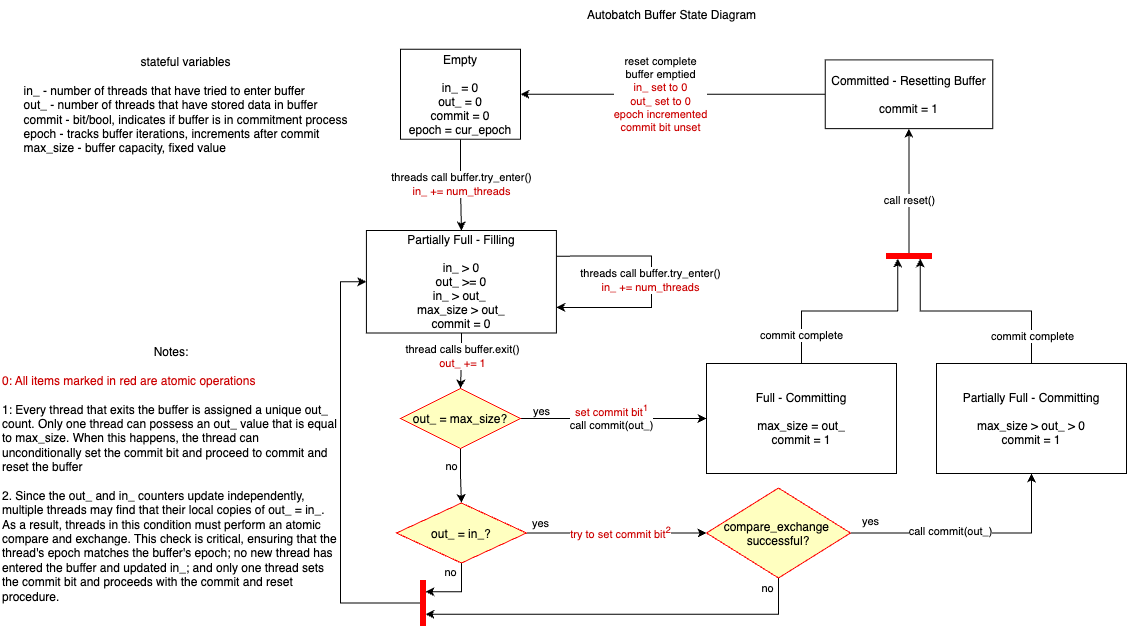

The diagram above was exported from draw.io. Its source (the exported page's mxGraphModel, read from the mxfile embedded in the PNG):
<mxGraphModel dx="658" dy="1649" grid="1" gridSize="10" guides="1" tooltips="1" connect="1" arrows="1" fold="1" page="1" pageScale="1" pageWidth="1169" pageHeight="827" background="#ffffff" math="0" shadow="0">
  <root>
    <mxCell id="0" />
    <mxCell id="1" parent="0" />
    <mxCell id="0x2W2_D0rwx5_ddWblSm-1" style="edgeStyle=orthogonalEdgeStyle;rounded=0;orthogonalLoop=1;jettySize=auto;html=1;exitX=0.5;exitY=1;exitDx=0;exitDy=0;entryX=0.5;entryY=0;entryDx=0;entryDy=0;" parent="1" source="0x2W2_D0rwx5_ddWblSm-3" target="0x2W2_D0rwx5_ddWblSm-13" edge="1">
      <mxGeometry relative="1" as="geometry">
        <mxPoint x="470" y="240" as="targetPoint" />
      </mxGeometry>
    </mxCell>
    <mxCell id="0x2W2_D0rwx5_ddWblSm-2" value="threads call buffer.try_enter()&lt;div&gt;&lt;font style=&quot;color: rgb(204, 0, 0);&quot;&gt;in_ += num_threads&lt;/font&gt;&lt;/div&gt;" style="edgeLabel;html=1;align=center;verticalAlign=middle;resizable=0;points=[];" parent="0x2W2_D0rwx5_ddWblSm-1" vertex="1" connectable="0">
      <mxGeometry x="0.0293" relative="1" as="geometry">
        <mxPoint y="-1" as="offset" />
      </mxGeometry>
    </mxCell>
    <mxCell id="0x2W2_D0rwx5_ddWblSm-3" value="Empty&#10;&#10;in_ = 0&#10;out_ = 0&#10;commit = 0&#10;epoch = cur_epoch" style="align=center;" parent="1" vertex="1">
      <mxGeometry x="410" y="68.75" width="120" height="90" as="geometry" />
    </mxCell>
    <mxCell id="0x2W2_D0rwx5_ddWblSm-4" value="Autobatch Buffer State Diagram" style="text;html=1;align=center;verticalAlign=middle;resizable=0;points=[];autosize=1;strokeColor=none;fillColor=none;" parent="1" vertex="1">
      <mxGeometry x="586" y="20" width="190" height="30" as="geometry" />
    </mxCell>
    <mxCell id="0x2W2_D0rwx5_ddWblSm-5" value="stateful variables&lt;div&gt;&lt;br&gt;&lt;div style=&quot;text-align: left;&quot;&gt;in_ - number of threads that have tried to enter buffer&lt;/div&gt;&lt;div style=&quot;text-align: left;&quot;&gt;&lt;span style=&quot;background-color: transparent; color: light-dark(rgb(0, 0, 0), rgb(255, 255, 255));&quot;&gt;out_ - number of threads that have stored data in buffer&lt;/span&gt;&lt;/div&gt;&lt;div style=&quot;text-align: left;&quot;&gt;&lt;span style=&quot;background-color: transparent; color: light-dark(rgb(0, 0, 0), rgb(255, 255, 255));&quot;&gt;commit - bit/bool, indicates if buffer is in commitment process&lt;/span&gt;&lt;/div&gt;&lt;div style=&quot;text-align: left;&quot;&gt;&lt;span style=&quot;background-color: transparent; color: light-dark(rgb(0, 0, 0), rgb(255, 255, 255));&quot;&gt;epoch - tracks buffer iterations, increments after commit&lt;/span&gt;&lt;/div&gt;&lt;/div&gt;&lt;div style=&quot;text-align: left;&quot;&gt;&lt;span style=&quot;background-color: transparent; color: light-dark(rgb(0, 0, 0), rgb(255, 255, 255));&quot;&gt;max_size - buffer capacity, fixed value&lt;/span&gt;&lt;/div&gt;" style="text;html=1;align=center;verticalAlign=middle;resizable=0;points=[];autosize=1;strokeColor=none;fillColor=none;" parent="1" vertex="1">
      <mxGeometry x="20" y="70" width="350" height="110" as="geometry" />
    </mxCell>
    <mxCell id="0x2W2_D0rwx5_ddWblSm-6" style="edgeStyle=orthogonalEdgeStyle;rounded=0;orthogonalLoop=1;jettySize=auto;html=1;exitX=0.5;exitY=0;exitDx=0;exitDy=0;entryX=1;entryY=0.75;entryDx=0;entryDy=0;" parent="1" source="0x2W2_D0rwx5_ddWblSm-8" target="0x2W2_D0rwx5_ddWblSm-29" edge="1">
      <mxGeometry relative="1" as="geometry">
        <mxPoint x="811" y="320.5" as="targetPoint" />
      </mxGeometry>
    </mxCell>
    <mxCell id="0x2W2_D0rwx5_ddWblSm-7" value="commit complete" style="edgeLabel;html=1;align=center;verticalAlign=middle;resizable=0;points=[];" parent="0x2W2_D0rwx5_ddWblSm-6" vertex="1" connectable="0">
      <mxGeometry x="-0.7069" y="1" relative="1" as="geometry">
        <mxPoint y="1" as="offset" />
      </mxGeometry>
    </mxCell>
    <mxCell id="0x2W2_D0rwx5_ddWblSm-8" value="Full - Committing&#10;&#10;max_size = out_&#10;commit = 1" style="" parent="1" vertex="1">
      <mxGeometry x="716" y="383" width="190" height="110" as="geometry" />
    </mxCell>
    <mxCell id="0x2W2_D0rwx5_ddWblSm-9" style="edgeStyle=orthogonalEdgeStyle;rounded=0;orthogonalLoop=1;jettySize=auto;html=1;exitX=0.5;exitY=1;exitDx=0;exitDy=0;entryX=0.5;entryY=0;entryDx=0;entryDy=0;" parent="1" source="0x2W2_D0rwx5_ddWblSm-13" target="0x2W2_D0rwx5_ddWblSm-33" edge="1">
      <mxGeometry relative="1" as="geometry">
        <mxPoint x="471.9200000000001" y="405" as="targetPoint" />
      </mxGeometry>
    </mxCell>
    <mxCell id="0x2W2_D0rwx5_ddWblSm-10" value="&lt;div&gt;thread calls buffer.exit()&lt;/div&gt;&lt;div&gt;&lt;font style=&quot;color: rgb(204, 0, 0);&quot;&gt;out_ += 1&lt;/font&gt;&lt;/div&gt;" style="edgeLabel;html=1;align=center;verticalAlign=middle;resizable=0;points=[];" parent="0x2W2_D0rwx5_ddWblSm-9" vertex="1" connectable="0">
      <mxGeometry x="-0.2" y="1" relative="1" as="geometry">
        <mxPoint as="offset" />
      </mxGeometry>
    </mxCell>
    <mxCell id="0x2W2_D0rwx5_ddWblSm-11" style="edgeStyle=orthogonalEdgeStyle;rounded=0;orthogonalLoop=1;jettySize=auto;html=1;exitX=1;exitY=0.25;exitDx=0;exitDy=0;entryX=1;entryY=0.75;entryDx=0;entryDy=0;" parent="1" source="0x2W2_D0rwx5_ddWblSm-13" target="0x2W2_D0rwx5_ddWblSm-13" edge="1">
      <mxGeometry relative="1" as="geometry">
        <mxPoint x="650.9200000000001" y="326.875" as="targetPoint" />
        <mxPoint x="650.9200000000001" y="275.625" as="sourcePoint" />
        <Array as="points">
          <mxPoint x="660.9200000000001" y="275.5" />
          <mxPoint x="660.9200000000001" y="326.5" />
        </Array>
      </mxGeometry>
    </mxCell>
    <mxCell id="0x2W2_D0rwx5_ddWblSm-12" value="&lt;div&gt;threads call buffer.try_enter()&lt;/div&gt;&lt;div&gt;&lt;font style=&quot;color: rgb(204, 0, 0);&quot;&gt;in_ += num_threads&lt;/font&gt;&lt;/div&gt;" style="edgeLabel;html=1;align=center;verticalAlign=middle;resizable=0;points=[];" parent="0x2W2_D0rwx5_ddWblSm-11" vertex="1" connectable="0">
      <mxGeometry x="-0.0974" y="-1" relative="1" as="geometry">
        <mxPoint y="10" as="offset" />
      </mxGeometry>
    </mxCell>
    <mxCell id="0x2W2_D0rwx5_ddWblSm-13" value="Partially Full - Filling&#10;&#10;in_ &gt; 0&#10;out_ &gt;= 0&#10;in_ &gt; out_ &#10;max_size &gt; out_&#10;commit = 0" style="" parent="1" vertex="1">
      <mxGeometry x="375.9200000000001" y="250" width="190" height="102.5" as="geometry" />
    </mxCell>
    <mxCell id="0x2W2_D0rwx5_ddWblSm-14" style="edgeStyle=orthogonalEdgeStyle;rounded=0;orthogonalLoop=1;jettySize=auto;html=1;exitX=1;exitY=0.5;exitDx=0;exitDy=0;entryX=0;entryY=0.5;entryDx=0;entryDy=0;" parent="1" source="0x2W2_D0rwx5_ddWblSm-33" target="0x2W2_D0rwx5_ddWblSm-8" edge="1">
      <mxGeometry relative="1" as="geometry">
        <mxPoint x="516" y="682.5" as="sourcePoint" />
        <mxPoint x="856" y="550" as="targetPoint" />
      </mxGeometry>
    </mxCell>
    <mxCell id="0x2W2_D0rwx5_ddWblSm-15" value="yes" style="edgeLabel;html=1;align=center;verticalAlign=middle;resizable=0;points=[];" parent="0x2W2_D0rwx5_ddWblSm-14" vertex="1" connectable="0">
      <mxGeometry x="-0.9328" y="-1" relative="1" as="geometry">
        <mxPoint x="14" y="-9" as="offset" />
      </mxGeometry>
    </mxCell>
    <mxCell id="0x2W2_D0rwx5_ddWblSm-16" value="&lt;font style=&quot;color: rgb(204, 0, 0);&quot;&gt;set commit bit&lt;sup&gt;1&lt;/sup&gt;&lt;/font&gt;&lt;div&gt;call commit(out_)&lt;/div&gt;" style="edgeLabel;html=1;align=center;verticalAlign=middle;resizable=0;points=[];" parent="0x2W2_D0rwx5_ddWblSm-14" vertex="1" connectable="0">
      <mxGeometry x="-0.7869" y="3" relative="1" as="geometry">
        <mxPoint x="70" y="1" as="offset" />
      </mxGeometry>
    </mxCell>
    <mxCell id="0x2W2_D0rwx5_ddWblSm-17" style="edgeStyle=orthogonalEdgeStyle;rounded=0;orthogonalLoop=1;jettySize=auto;html=1;exitX=0.5;exitY=1;exitDx=0;exitDy=0;entryX=0.5;entryY=0;entryDx=0;entryDy=0;" parent="1" source="0x2W2_D0rwx5_ddWblSm-33" target="0x2W2_D0rwx5_ddWblSm-27" edge="1">
      <mxGeometry relative="1" as="geometry">
        <mxPoint x="471.9200000000001" y="465" as="sourcePoint" />
      </mxGeometry>
    </mxCell>
    <mxCell id="0x2W2_D0rwx5_ddWblSm-18" value="no" style="edgeLabel;html=1;align=center;verticalAlign=middle;resizable=0;points=[];" parent="0x2W2_D0rwx5_ddWblSm-17" vertex="1" connectable="0">
      <mxGeometry x="-0.3913" y="-2" relative="1" as="geometry">
        <mxPoint x="-8" as="offset" />
      </mxGeometry>
    </mxCell>
    <mxCell id="0x2W2_D0rwx5_ddWblSm-19" style="edgeStyle=orthogonalEdgeStyle;rounded=0;orthogonalLoop=1;jettySize=auto;html=1;exitX=0.5;exitY=0;exitDx=0;exitDy=0;entryX=1;entryY=0.25;entryDx=0;entryDy=0;" parent="1" source="0x2W2_D0rwx5_ddWblSm-21" target="0x2W2_D0rwx5_ddWblSm-29" edge="1">
      <mxGeometry relative="1" as="geometry">
        <mxPoint x="1041" y="320.5" as="targetPoint" />
      </mxGeometry>
    </mxCell>
    <mxCell id="0x2W2_D0rwx5_ddWblSm-20" value="commit complete" style="edgeLabel;html=1;align=center;verticalAlign=middle;resizable=0;points=[];" parent="0x2W2_D0rwx5_ddWblSm-19" vertex="1" connectable="0">
      <mxGeometry x="-0.7364" relative="1" as="geometry">
        <mxPoint as="offset" />
      </mxGeometry>
    </mxCell>
    <mxCell id="0x2W2_D0rwx5_ddWblSm-21" value="Partially Full - Committing&#10;&#10;max_size &gt; out_ &gt; 0&#10;commit = 1" style="" parent="1" vertex="1">
      <mxGeometry x="946" y="383" width="190" height="110" as="geometry" />
    </mxCell>
    <mxCell id="0x2W2_D0rwx5_ddWblSm-22" style="edgeStyle=orthogonalEdgeStyle;rounded=0;orthogonalLoop=1;jettySize=auto;html=1;exitX=1;exitY=0.5;exitDx=0;exitDy=0;entryX=0;entryY=0.5;entryDx=0;entryDy=0;" parent="1" source="0x2W2_D0rwx5_ddWblSm-27" target="crpLmph47gBvMzceDKfe-4" edge="1">
      <mxGeometry relative="1" as="geometry" />
    </mxCell>
    <mxCell id="0x2W2_D0rwx5_ddWblSm-23" value="yes" style="edgeLabel;html=1;align=center;verticalAlign=middle;resizable=0;points=[];" parent="0x2W2_D0rwx5_ddWblSm-22" vertex="1" connectable="0">
      <mxGeometry x="-0.9313" y="3" relative="1" as="geometry">
        <mxPoint x="8" y="-7" as="offset" />
      </mxGeometry>
    </mxCell>
    <mxCell id="0x2W2_D0rwx5_ddWblSm-24" value="&lt;font style=&quot;color: rgb(204, 0, 0);&quot;&gt;try to set commit bit&lt;sup style=&quot;&quot;&gt;2&lt;/sup&gt;&lt;/font&gt;" style="edgeLabel;html=1;align=center;verticalAlign=middle;resizable=0;points=[];" parent="0x2W2_D0rwx5_ddWblSm-22" vertex="1" connectable="0">
      <mxGeometry x="-0.667" relative="1" as="geometry">
        <mxPoint x="64" as="offset" />
      </mxGeometry>
    </mxCell>
    <mxCell id="crpLmph47gBvMzceDKfe-12" style="edgeStyle=orthogonalEdgeStyle;rounded=0;orthogonalLoop=1;jettySize=auto;html=1;exitX=0.5;exitY=1;exitDx=0;exitDy=0;entryX=1;entryY=0.25;entryDx=0;entryDy=0;" parent="1" source="0x2W2_D0rwx5_ddWblSm-27" target="crpLmph47gBvMzceDKfe-9" edge="1">
      <mxGeometry relative="1" as="geometry" />
    </mxCell>
    <mxCell id="crpLmph47gBvMzceDKfe-17" value="no" style="edgeLabel;html=1;align=center;verticalAlign=middle;resizable=0;points=[];" parent="crpLmph47gBvMzceDKfe-12" vertex="1" connectable="0">
      <mxGeometry x="-0.7064" y="1" relative="1" as="geometry">
        <mxPoint x="-12" as="offset" />
      </mxGeometry>
    </mxCell>
    <mxCell id="0x2W2_D0rwx5_ddWblSm-27" value="out_ = in_?" style="rhombus;fillColor=#ffffc0;strokeColor=#ff0000;" parent="1" vertex="1">
      <mxGeometry x="405.9200000000001" y="522.5" width="130" height="60" as="geometry" />
    </mxCell>
    <mxCell id="0x2W2_D0rwx5_ddWblSm-28" style="edgeStyle=orthogonalEdgeStyle;rounded=0;orthogonalLoop=1;jettySize=auto;html=1;exitX=0;exitY=0.5;exitDx=0;exitDy=0;entryX=0.5;entryY=1;entryDx=0;entryDy=0;" parent="1" source="0x2W2_D0rwx5_ddWblSm-29" target="0x2W2_D0rwx5_ddWblSm-32" edge="1">
      <mxGeometry relative="1" as="geometry" />
    </mxCell>
    <mxCell id="crpLmph47gBvMzceDKfe-2" value="call reset()" style="edgeLabel;html=1;align=center;verticalAlign=middle;resizable=0;points=[];" parent="0x2W2_D0rwx5_ddWblSm-28" vertex="1" connectable="0">
      <mxGeometry x="-0.1351" y="1" relative="1" as="geometry">
        <mxPoint x="1" as="offset" />
      </mxGeometry>
    </mxCell>
    <mxCell id="0x2W2_D0rwx5_ddWblSm-29" value="" style="whiteSpace=wrap;strokeColor=#FF0000;fillColor=#FF0000;rotation=90;" parent="1" vertex="1">
      <mxGeometry x="916" y="253" width="5" height="45" as="geometry" />
    </mxCell>
    <mxCell id="0x2W2_D0rwx5_ddWblSm-30" style="edgeStyle=orthogonalEdgeStyle;rounded=0;orthogonalLoop=1;jettySize=auto;html=1;exitX=0;exitY=0.5;exitDx=0;exitDy=0;entryX=1;entryY=0.5;entryDx=0;entryDy=0;" parent="1" source="0x2W2_D0rwx5_ddWblSm-32" target="0x2W2_D0rwx5_ddWblSm-3" edge="1">
      <mxGeometry relative="1" as="geometry" />
    </mxCell>
    <mxCell id="0x2W2_D0rwx5_ddWblSm-31" value="&lt;div&gt;reset complete&lt;/div&gt;buffer emptied&lt;div&gt;&lt;font style=&quot;color: rgb(204, 0, 0);&quot;&gt;in_ set to 0&lt;/font&gt;&lt;/div&gt;&lt;div&gt;&lt;font style=&quot;color: rgb(204, 0, 0);&quot;&gt;out_ set to 0&lt;/font&gt;&lt;/div&gt;&lt;div&gt;&lt;font style=&quot;color: rgb(204, 0, 0);&quot;&gt;epoch incremented&lt;/font&gt;&lt;/div&gt;&lt;div&gt;&lt;font style=&quot;color: rgb(204, 0, 0);&quot;&gt;commit bit unset&lt;/font&gt;&lt;/div&gt;" style="edgeLabel;html=1;align=center;verticalAlign=middle;resizable=0;points=[];" parent="0x2W2_D0rwx5_ddWblSm-30" vertex="1" connectable="0">
      <mxGeometry x="0.1219" y="1" relative="1" as="geometry">
        <mxPoint x="6" y="-1" as="offset" />
      </mxGeometry>
    </mxCell>
    <mxCell id="0x2W2_D0rwx5_ddWblSm-32" value="Committed - Resetting Buffer&#10;&#10;commit = 1" style="" parent="1" vertex="1">
      <mxGeometry x="834.75" y="79.38" width="167.5" height="68.75" as="geometry" />
    </mxCell>
    <mxCell id="0x2W2_D0rwx5_ddWblSm-33" value="out_ = max_size?" style="rhombus;fillColor=#ffffc0;strokeColor=#ff0000;" parent="1" vertex="1">
      <mxGeometry x="410" y="408" width="120" height="60" as="geometry" />
    </mxCell>
    <mxCell id="crpLmph47gBvMzceDKfe-3" value="&lt;div style=&quot;text-align: center;&quot;&gt;&lt;span style=&quot;background-color: transparent; color: light-dark(rgb(0, 0, 0), rgb(255, 255, 255));&quot;&gt;Notes:&lt;/span&gt;&lt;/div&gt;&lt;div style=&quot;text-align: center;&quot;&gt;&lt;span style=&quot;background-color: transparent; color: light-dark(rgb(0, 0, 0), rgb(255, 255, 255));&quot;&gt;&lt;br&gt;&lt;/span&gt;&lt;/div&gt;&lt;div style=&quot;&quot;&gt;&lt;span style=&quot;background-color: transparent;&quot;&gt;&lt;font style=&quot;color: rgb(204, 0, 0);&quot;&gt;0: All items marked in red are atomic operations&lt;/font&gt;&lt;/span&gt;&lt;/div&gt;&lt;div style=&quot;&quot;&gt;&lt;span style=&quot;background-color: transparent; color: light-dark(rgb(0, 0, 0), rgb(255, 255, 255));&quot;&gt;&lt;br&gt;&lt;/span&gt;&lt;/div&gt;&lt;div&gt;&lt;div&gt;1: Every thread that exits the buffer is assigned a unique out_ count. Only one thread can possess an out_ value that is equal to max_size. When this happens, the thread can unconditionally set the commit bit and proceed to commit and reset the buffer&lt;/div&gt;&lt;div&gt;&lt;br&gt;&lt;/div&gt;&lt;div&gt;2. Since the out_ and in_ counters update independently, multiple threads may find that their local copies of out_ = in_. As a result, threads in this condition must perform an atomic compare and exchange. This check is critical, ensuring that the thread's epoch matches the buffer's epoch; no new thread has entered the buffer and updated in_; and only one thread sets the commit bit and proceeds with the commit and reset procedure.&lt;/div&gt;&lt;/div&gt;" style="text;html=1;align=left;verticalAlign=middle;whiteSpace=wrap;rounded=0;" parent="1" vertex="1">
      <mxGeometry x="10" y="360" width="340" height="268" as="geometry" />
    </mxCell>
    <mxCell id="crpLmph47gBvMzceDKfe-5" style="edgeStyle=orthogonalEdgeStyle;rounded=0;orthogonalLoop=1;jettySize=auto;html=1;exitX=1;exitY=0.5;exitDx=0;exitDy=0;entryX=0.5;entryY=1;entryDx=0;entryDy=0;" parent="1" source="crpLmph47gBvMzceDKfe-4" target="0x2W2_D0rwx5_ddWblSm-21" edge="1">
      <mxGeometry relative="1" as="geometry" />
    </mxCell>
    <mxCell id="crpLmph47gBvMzceDKfe-18" value="yes" style="edgeLabel;html=1;align=center;verticalAlign=middle;resizable=0;points=[];" parent="crpLmph47gBvMzceDKfe-5" vertex="1" connectable="0">
      <mxGeometry x="-0.8436" y="2" relative="1" as="geometry">
        <mxPoint y="-10" as="offset" />
      </mxGeometry>
    </mxCell>
    <mxCell id="crpLmph47gBvMzceDKfe-19" value="call commit(out_)" style="edgeLabel;html=1;align=center;verticalAlign=middle;resizable=0;points=[];" parent="crpLmph47gBvMzceDKfe-5" vertex="1" connectable="0">
      <mxGeometry x="-0.4239" y="2" relative="1" as="geometry">
        <mxPoint x="30" as="offset" />
      </mxGeometry>
    </mxCell>
    <mxCell id="crpLmph47gBvMzceDKfe-13" style="edgeStyle=orthogonalEdgeStyle;rounded=0;orthogonalLoop=1;jettySize=auto;html=1;exitX=0.5;exitY=1;exitDx=0;exitDy=0;entryX=1;entryY=0.75;entryDx=0;entryDy=0;" parent="1" source="crpLmph47gBvMzceDKfe-4" target="crpLmph47gBvMzceDKfe-9" edge="1">
      <mxGeometry relative="1" as="geometry" />
    </mxCell>
    <mxCell id="crpLmph47gBvMzceDKfe-16" value="no" style="edgeLabel;html=1;align=center;verticalAlign=middle;resizable=0;points=[];" parent="crpLmph47gBvMzceDKfe-13" vertex="1" connectable="0">
      <mxGeometry x="-0.9276" y="-2" relative="1" as="geometry">
        <mxPoint x="-10" y="-4" as="offset" />
      </mxGeometry>
    </mxCell>
    <mxCell id="crpLmph47gBvMzceDKfe-4" value="compare_exchange &#10;successful?" style="rhombus;fillColor=#ffffc0;strokeColor=#ff0000;" parent="1" vertex="1">
      <mxGeometry x="716" y="507.5" width="144" height="90" as="geometry" />
    </mxCell>
    <mxCell id="crpLmph47gBvMzceDKfe-15" style="edgeStyle=orthogonalEdgeStyle;rounded=0;orthogonalLoop=1;jettySize=auto;html=1;exitX=0;exitY=0.5;exitDx=0;exitDy=0;entryX=0;entryY=0.5;entryDx=0;entryDy=0;" parent="1" source="crpLmph47gBvMzceDKfe-9" target="0x2W2_D0rwx5_ddWblSm-13" edge="1">
      <mxGeometry relative="1" as="geometry">
        <Array as="points">
          <mxPoint x="350" y="623" />
          <mxPoint x="350" y="301" />
        </Array>
      </mxGeometry>
    </mxCell>
    <mxCell id="crpLmph47gBvMzceDKfe-9" value="" style="whiteSpace=wrap;strokeColor=#FF0000;fillColor=#FF0000;rotation=0;" parent="1" vertex="1">
      <mxGeometry x="430" y="600" width="5" height="45" as="geometry" />
    </mxCell>
  </root>
</mxGraphModel>